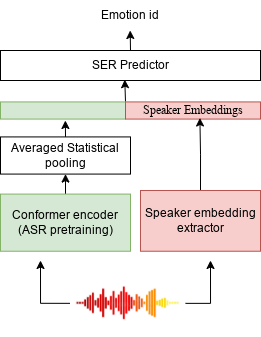

The diagram above was exported from draw.io. Its source (the exported page's mxGraphModel, read from the mxfile embedded in the PNG):
<mxGraphModel dx="813" dy="436" grid="1" gridSize="10" guides="1" tooltips="1" connect="1" arrows="1" fold="1" page="1" pageScale="1" pageWidth="827" pageHeight="1169" math="0" shadow="0">
  <root>
    <mxCell id="0" />
    <mxCell id="1" parent="0" />
    <mxCell id="2" style="edgeStyle=orthogonalEdgeStyle;rounded=0;orthogonalLoop=1;jettySize=auto;html=1;exitX=0.5;exitY=0;exitDx=0;exitDy=0;entryX=0.5;entryY=1;entryDx=0;entryDy=0;fontFamily=Times New Roman;fontSize=12;" edge="1" source="3" target="5" parent="1">
      <mxGeometry relative="1" as="geometry" />
    </mxCell>
    <mxCell id="3" value="Conformer encoder&lt;br&gt;(ASR pretraining)" style="rounded=0;whiteSpace=wrap;html=1;fillColor=#d5e8d4;strokeColor=#82b366;" vertex="1" parent="1">
      <mxGeometry x="370" y="343.58" width="130" height="57.16" as="geometry" />
    </mxCell>
    <mxCell id="4" style="edgeStyle=orthogonalEdgeStyle;rounded=0;orthogonalLoop=1;jettySize=auto;html=1;exitX=0.5;exitY=0;exitDx=0;exitDy=0;fontFamily=Times New Roman;fontSize=12;" edge="1" source="5" parent="1">
      <mxGeometry relative="1" as="geometry">
        <mxPoint x="434.862068965517" y="270" as="targetPoint" />
      </mxGeometry>
    </mxCell>
    <mxCell id="5" value="Averaged Statistical pooling" style="rounded=0;whiteSpace=wrap;html=1;" vertex="1" parent="1">
      <mxGeometry x="370" y="286.42" width="130" height="37.16" as="geometry" />
    </mxCell>
    <mxCell id="6" style="edgeStyle=orthogonalEdgeStyle;rounded=0;orthogonalLoop=1;jettySize=auto;html=1;exitX=0;exitY=0.5;exitDx=0;exitDy=0;fontFamily=Times New Roman;fontSize=12;" edge="1" source="8" parent="1">
      <mxGeometry relative="1" as="geometry">
        <mxPoint x="410" y="410.0000000000001" as="targetPoint" />
      </mxGeometry>
    </mxCell>
    <mxCell id="7" style="edgeStyle=orthogonalEdgeStyle;rounded=0;orthogonalLoop=1;jettySize=auto;html=1;fontFamily=Times New Roman;fontSize=12;" edge="1" source="8" parent="1">
      <mxGeometry relative="1" as="geometry">
        <mxPoint x="580" y="410.0000000000001" as="targetPoint" />
      </mxGeometry>
    </mxCell>
    <mxCell id="8" value="" style="shape=image;verticalLabelPosition=bottom;labelBackgroundColor=default;verticalAlign=top;aspect=fixed;imageAspect=0;image=https://thumbs.dreamstime.com/b/sound-frequencies-music-wave-gradient-red-orange-yellow-colors-vector-illustration-155218744.jpg;" vertex="1" parent="1">
      <mxGeometry x="440" y="420" width="115" height="65.68" as="geometry" />
    </mxCell>
    <mxCell id="9" style="edgeStyle=orthogonalEdgeStyle;rounded=0;orthogonalLoop=1;jettySize=auto;html=1;exitX=0.5;exitY=0;exitDx=0;exitDy=0;fontFamily=Times New Roman;fontSize=12;" edge="1" source="10" parent="1">
      <mxGeometry relative="1" as="geometry">
        <mxPoint x="499.6896551724142" y="180" as="targetPoint" />
      </mxGeometry>
    </mxCell>
    <mxCell id="10" value="SER Predictor" style="rounded=0;whiteSpace=wrap;html=1;" vertex="1" parent="1">
      <mxGeometry x="370" y="200" width="260" height="30" as="geometry" />
    </mxCell>
    <mxCell id="11" value="Emotion id" style="text;html=1;strokeColor=none;fillColor=none;align=center;verticalAlign=middle;whiteSpace=wrap;rounded=0;" vertex="1" parent="1">
      <mxGeometry x="460" y="150" width="80" height="30" as="geometry" />
    </mxCell>
    <mxCell id="12" style="edgeStyle=orthogonalEdgeStyle;rounded=0;orthogonalLoop=1;jettySize=auto;html=1;exitX=1;exitY=0;exitDx=0;exitDy=0;entryX=0.478;entryY=0.972;entryDx=0;entryDy=0;entryPerimeter=0;fontFamily=Times New Roman;fontSize=12;" edge="1" source="13" target="10" parent="1">
      <mxGeometry relative="1" as="geometry" />
    </mxCell>
    <mxCell id="13" value="" style="rounded=0;whiteSpace=wrap;html=1;fontFamily=Times New Roman;fontSize=12;fillColor=#d5e8d4;strokeColor=#82b366;" vertex="1" parent="1">
      <mxGeometry x="370" y="251.42" width="125" height="17.16" as="geometry" />
    </mxCell>
    <mxCell id="14" value="Speaker Embeddings" style="rounded=0;whiteSpace=wrap;html=1;fontFamily=Times New Roman;fontSize=12;fillColor=#f8cecc;strokeColor=#b85450;" vertex="1" parent="1">
      <mxGeometry x="495" y="251.42" width="135" height="17.16" as="geometry" />
    </mxCell>
    <mxCell id="15" style="edgeStyle=orthogonalEdgeStyle;rounded=0;orthogonalLoop=1;jettySize=auto;html=1;exitX=0.5;exitY=0;exitDx=0;exitDy=0;entryX=0.551;entryY=0.936;entryDx=0;entryDy=0;entryPerimeter=0;fontFamily=Times New Roman;fontSize=12;" edge="1" source="16" target="14" parent="1">
      <mxGeometry relative="1" as="geometry" />
    </mxCell>
    <mxCell id="16" value="Speaker embedding extractor" style="rounded=0;whiteSpace=wrap;html=1;fillColor=#f8cecc;strokeColor=#b85450;" vertex="1" parent="1">
      <mxGeometry x="510" y="340" width="120" height="60.74" as="geometry" />
    </mxCell>
    <mxCell id="17" style="edgeStyle=orthogonalEdgeStyle;rounded=0;orthogonalLoop=1;jettySize=auto;html=1;exitX=0.5;exitY=1;exitDx=0;exitDy=0;fontFamily=Times New Roman;fontSize=12;" edge="1" source="11" target="11" parent="1">
      <mxGeometry relative="1" as="geometry" />
    </mxCell>
  </root>
</mxGraphModel>